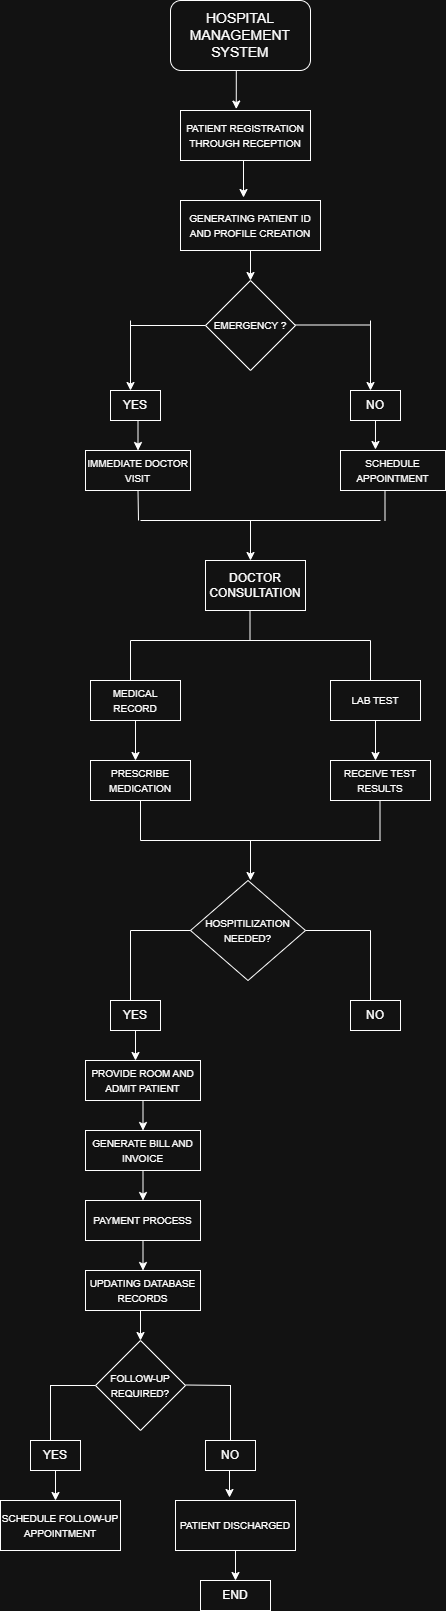

The diagram above was exported from draw.io. Its source (the exported page's mxGraphModel, read from the mxfile embedded in the PNG):
<mxGraphModel dx="872" dy="431" grid="1" gridSize="10" guides="1" tooltips="1" connect="1" arrows="1" fold="1" page="1" pageScale="1" pageWidth="850" pageHeight="1100" math="0" shadow="0">
  <root>
    <mxCell id="0" />
    <mxCell id="1" parent="0" />
    <mxCell id="JFC0kPbhvvhav_rkWFr_-1" parent="1" style="rounded=1;whiteSpace=wrap;html=1;" value="&lt;font style=&quot;font-size: 14px;&quot;&gt;HOSPITAL MANAGEMENT SYSTEM&lt;/font&gt;" vertex="1">
      <mxGeometry height="70" width="140" x="360" y="40" as="geometry" />
    </mxCell>
    <mxCell id="gdlQ1bJtMpqMgKB3ZEVg-1" parent="1" style="rounded=0;whiteSpace=wrap;html=1;" value="&lt;font style=&quot;font-size: 10px;&quot;&gt;PATIENT REGISTRATION THROUGH RECEPTION&lt;/font&gt;" vertex="1">
      <mxGeometry height="50" width="130" x="370" y="150" as="geometry" />
    </mxCell>
    <mxCell id="gdlQ1bJtMpqMgKB3ZEVg-2" edge="1" parent="1" source="JFC0kPbhvvhav_rkWFr_-1" style="edgeStyle=orthogonalEdgeStyle;rounded=0;orthogonalLoop=1;jettySize=auto;html=1;exitX=0.5;exitY=1;exitDx=0;exitDy=0;entryX=0.429;entryY=-0.029;entryDx=0;entryDy=0;entryPerimeter=0;" target="gdlQ1bJtMpqMgKB3ZEVg-1">
      <mxGeometry relative="1" as="geometry" />
    </mxCell>
    <mxCell id="gdlQ1bJtMpqMgKB3ZEVg-8" edge="1" parent="1" source="gdlQ1bJtMpqMgKB3ZEVg-3" style="edgeStyle=orthogonalEdgeStyle;rounded=0;orthogonalLoop=1;jettySize=auto;html=1;exitX=0.5;exitY=1;exitDx=0;exitDy=0;entryX=0.5;entryY=0;entryDx=0;entryDy=0;" target="gdlQ1bJtMpqMgKB3ZEVg-6">
      <mxGeometry relative="1" as="geometry" />
    </mxCell>
    <mxCell id="gdlQ1bJtMpqMgKB3ZEVg-3" parent="1" style="rounded=0;whiteSpace=wrap;html=1;" value="&lt;font style=&quot;font-size: 10px;&quot;&gt;GENERATING PATIENT ID AND PROFILE CREATION&lt;/font&gt;" vertex="1">
      <mxGeometry height="50" width="140" x="370" y="240" as="geometry" />
    </mxCell>
    <mxCell id="gdlQ1bJtMpqMgKB3ZEVg-6" parent="1" style="rhombus;whiteSpace=wrap;html=1;" value="&lt;font style=&quot;font-size: 10px;&quot;&gt;EMERGENCY ?&lt;/font&gt;" vertex="1">
      <mxGeometry height="90" width="90" x="395" y="320" as="geometry" />
    </mxCell>
    <mxCell id="gdlQ1bJtMpqMgKB3ZEVg-7" edge="1" parent="1" source="gdlQ1bJtMpqMgKB3ZEVg-1" style="edgeStyle=orthogonalEdgeStyle;rounded=0;orthogonalLoop=1;jettySize=auto;html=1;exitX=0.5;exitY=1;exitDx=0;exitDy=0;entryX=0.45;entryY=-0.06;entryDx=0;entryDy=0;entryPerimeter=0;" target="gdlQ1bJtMpqMgKB3ZEVg-3">
      <mxGeometry relative="1" as="geometry" />
    </mxCell>
    <mxCell id="gdlQ1bJtMpqMgKB3ZEVg-9" edge="1" parent="1" style="endArrow=none;html=1;rounded=0;entryX=0;entryY=0.5;entryDx=0;entryDy=0;" target="gdlQ1bJtMpqMgKB3ZEVg-6" value="">
      <mxGeometry height="50" relative="1" width="50" as="geometry">
        <Array as="points" />
        <mxPoint x="320" y="365" as="sourcePoint" />
        <mxPoint x="460" y="390" as="targetPoint" />
      </mxGeometry>
    </mxCell>
    <mxCell id="gdlQ1bJtMpqMgKB3ZEVg-10" edge="1" parent="1" style="endArrow=none;html=1;rounded=0;entryX=0;entryY=0.5;entryDx=0;entryDy=0;" value="">
      <mxGeometry height="50" relative="1" width="50" as="geometry">
        <Array as="points" />
        <mxPoint x="485" y="364.5" as="sourcePoint" />
        <mxPoint x="560" y="364.5" as="targetPoint" />
      </mxGeometry>
    </mxCell>
    <mxCell id="gdlQ1bJtMpqMgKB3ZEVg-11" edge="1" parent="1" style="endArrow=classic;html=1;rounded=0;" value="">
      <mxGeometry height="50" relative="1" width="50" as="geometry">
        <Array as="points" />
        <mxPoint x="320" y="360" as="sourcePoint" />
        <mxPoint x="320" y="430" as="targetPoint" />
      </mxGeometry>
    </mxCell>
    <mxCell id="gdlQ1bJtMpqMgKB3ZEVg-12" edge="1" parent="1" style="endArrow=classic;html=1;rounded=0;" value="">
      <mxGeometry height="50" relative="1" width="50" as="geometry">
        <Array as="points" />
        <mxPoint x="560" y="360" as="sourcePoint" />
        <mxPoint x="560" y="430" as="targetPoint" />
      </mxGeometry>
    </mxCell>
    <mxCell id="gdlQ1bJtMpqMgKB3ZEVg-17" edge="1" parent="1" source="gdlQ1bJtMpqMgKB3ZEVg-13" style="edgeStyle=orthogonalEdgeStyle;rounded=0;orthogonalLoop=1;jettySize=auto;html=1;exitX=0.5;exitY=1;exitDx=0;exitDy=0;entryX=0.5;entryY=0;entryDx=0;entryDy=0;" target="gdlQ1bJtMpqMgKB3ZEVg-16">
      <mxGeometry relative="1" as="geometry" />
    </mxCell>
    <mxCell id="gdlQ1bJtMpqMgKB3ZEVg-13" parent="1" style="rounded=0;whiteSpace=wrap;html=1;" value="YES" vertex="1">
      <mxGeometry height="30" width="50" x="300" y="430" as="geometry" />
    </mxCell>
    <mxCell id="gdlQ1bJtMpqMgKB3ZEVg-14" parent="1" style="rounded=0;whiteSpace=wrap;html=1;" value="" vertex="1">
      <mxGeometry width="70" x="540" y="450" as="geometry" />
    </mxCell>
    <mxCell id="gdlQ1bJtMpqMgKB3ZEVg-15" parent="1" style="rounded=0;whiteSpace=wrap;html=1;" value="NO" vertex="1">
      <mxGeometry height="30" width="50" x="540" y="430" as="geometry" />
    </mxCell>
    <mxCell id="gdlQ1bJtMpqMgKB3ZEVg-16" parent="1" style="rounded=0;whiteSpace=wrap;html=1;" value="&lt;font style=&quot;font-size: 10px;&quot;&gt;IMMEDIATE DOCTOR VISIT&lt;/font&gt;" vertex="1">
      <mxGeometry height="40" width="105" x="275" y="490" as="geometry" />
    </mxCell>
    <mxCell id="gdlQ1bJtMpqMgKB3ZEVg-18" parent="1" style="rounded=0;whiteSpace=wrap;html=1;" value="&lt;font style=&quot;font-size: 10px;&quot;&gt;SCHEDULE APPOINTMENT&lt;/font&gt;" vertex="1">
      <mxGeometry height="40" width="105" x="530" y="490" as="geometry" />
    </mxCell>
    <mxCell id="gdlQ1bJtMpqMgKB3ZEVg-19" edge="1" parent="1" source="gdlQ1bJtMpqMgKB3ZEVg-15" style="edgeStyle=orthogonalEdgeStyle;rounded=0;orthogonalLoop=1;jettySize=auto;html=1;exitX=0.5;exitY=1;exitDx=0;exitDy=0;entryX=0.333;entryY=-0.025;entryDx=0;entryDy=0;entryPerimeter=0;" target="gdlQ1bJtMpqMgKB3ZEVg-18">
      <mxGeometry relative="1" as="geometry" />
    </mxCell>
    <mxCell id="gdlQ1bJtMpqMgKB3ZEVg-20" edge="1" parent="1" source="gdlQ1bJtMpqMgKB3ZEVg-16" style="endArrow=none;html=1;rounded=0;exitX=0.5;exitY=1;exitDx=0;exitDy=0;" value="">
      <mxGeometry height="50" relative="1" width="50" as="geometry">
        <Array as="points">
          <mxPoint x="328" y="560" />
        </Array>
        <mxPoint x="410" y="710" as="sourcePoint" />
        <mxPoint x="328" y="560" as="targetPoint" />
      </mxGeometry>
    </mxCell>
    <mxCell id="gdlQ1bJtMpqMgKB3ZEVg-21" edge="1" parent="1" style="endArrow=none;html=1;rounded=0;exitX=0.5;exitY=1;exitDx=0;exitDy=0;" value="">
      <mxGeometry height="50" relative="1" width="50" as="geometry">
        <Array as="points">
          <mxPoint x="574.5" y="560" />
        </Array>
        <mxPoint x="574.5" y="530" as="sourcePoint" />
        <mxPoint x="574.5" y="560" as="targetPoint" />
      </mxGeometry>
    </mxCell>
    <mxCell id="gdlQ1bJtMpqMgKB3ZEVg-23" edge="1" parent="1" style="endArrow=none;html=1;rounded=0;" value="">
      <mxGeometry height="50" relative="1" width="50" as="geometry">
        <Array as="points" />
        <mxPoint x="330" y="560" as="sourcePoint" />
        <mxPoint x="570" y="560" as="targetPoint" />
      </mxGeometry>
    </mxCell>
    <mxCell id="gdlQ1bJtMpqMgKB3ZEVg-24" parent="1" style="rounded=0;whiteSpace=wrap;html=1;" value="DOCTOR CONSULTATION" vertex="1">
      <mxGeometry height="50" width="100" x="395" y="600" as="geometry" />
    </mxCell>
    <mxCell id="gdlQ1bJtMpqMgKB3ZEVg-26" edge="1" parent="1" style="endArrow=classic;html=1;rounded=0;entryX=0.45;entryY=0;entryDx=0;entryDy=0;entryPerimeter=0;" target="gdlQ1bJtMpqMgKB3ZEVg-24" value="">
      <mxGeometry height="50" relative="1" width="50" as="geometry">
        <mxPoint x="440" y="560" as="sourcePoint" />
        <mxPoint x="460" y="660" as="targetPoint" />
      </mxGeometry>
    </mxCell>
    <mxCell id="gdlQ1bJtMpqMgKB3ZEVg-27" edge="1" parent="1" style="endArrow=none;html=1;rounded=0;" value="">
      <mxGeometry height="50" relative="1" width="50" as="geometry">
        <mxPoint x="439.5" y="680" as="sourcePoint" />
        <mxPoint x="439.5" y="650" as="targetPoint" />
      </mxGeometry>
    </mxCell>
    <mxCell id="gdlQ1bJtMpqMgKB3ZEVg-28" edge="1" parent="1" style="endArrow=none;html=1;rounded=0;" value="">
      <mxGeometry height="50" relative="1" width="50" as="geometry">
        <mxPoint x="320" y="680" as="sourcePoint" />
        <mxPoint x="560" y="680" as="targetPoint" />
      </mxGeometry>
    </mxCell>
    <mxCell id="gdlQ1bJtMpqMgKB3ZEVg-29" edge="1" parent="1" style="endArrow=none;html=1;rounded=0;" value="">
      <mxGeometry height="50" relative="1" width="50" as="geometry">
        <mxPoint x="320" y="720" as="sourcePoint" />
        <mxPoint x="320" y="680" as="targetPoint" />
      </mxGeometry>
    </mxCell>
    <mxCell id="gdlQ1bJtMpqMgKB3ZEVg-30" edge="1" parent="1" style="endArrow=none;html=1;rounded=0;" value="">
      <mxGeometry height="50" relative="1" width="50" as="geometry">
        <mxPoint x="560" y="720" as="sourcePoint" />
        <mxPoint x="560" y="680" as="targetPoint" />
      </mxGeometry>
    </mxCell>
    <mxCell id="gdlQ1bJtMpqMgKB3ZEVg-33" edge="1" parent="1" source="gdlQ1bJtMpqMgKB3ZEVg-31" style="edgeStyle=orthogonalEdgeStyle;rounded=0;orthogonalLoop=1;jettySize=auto;html=1;exitX=0.5;exitY=1;exitDx=0;exitDy=0;">
      <mxGeometry relative="1" as="geometry">
        <mxPoint x="325" y="800" as="targetPoint" />
      </mxGeometry>
    </mxCell>
    <mxCell id="gdlQ1bJtMpqMgKB3ZEVg-31" parent="1" style="rounded=0;whiteSpace=wrap;html=1;" value="&lt;font style=&quot;font-size: 10px;&quot;&gt;MEDICAL RECORD&lt;/font&gt;" vertex="1">
      <mxGeometry height="40" width="90" x="280" y="720" as="geometry" />
    </mxCell>
    <mxCell id="gdlQ1bJtMpqMgKB3ZEVg-34" edge="1" parent="1" source="gdlQ1bJtMpqMgKB3ZEVg-32" style="edgeStyle=orthogonalEdgeStyle;rounded=0;orthogonalLoop=1;jettySize=auto;html=1;exitX=0.5;exitY=1;exitDx=0;exitDy=0;">
      <mxGeometry relative="1" as="geometry">
        <mxPoint x="565" y="800" as="targetPoint" />
      </mxGeometry>
    </mxCell>
    <mxCell id="gdlQ1bJtMpqMgKB3ZEVg-32" parent="1" style="rounded=0;whiteSpace=wrap;html=1;" value="&lt;font style=&quot;font-size: 10px;&quot;&gt;LAB TEST&lt;/font&gt;" vertex="1">
      <mxGeometry height="40" width="90" x="520" y="720" as="geometry" />
    </mxCell>
    <mxCell id="gdlQ1bJtMpqMgKB3ZEVg-35" parent="1" style="rounded=0;whiteSpace=wrap;html=1;" value="&lt;font style=&quot;font-size: 10px;&quot;&gt;PRESCRIBE MEDICATION&lt;/font&gt;" vertex="1">
      <mxGeometry height="40" width="100" x="280" y="800" as="geometry" />
    </mxCell>
    <mxCell id="gdlQ1bJtMpqMgKB3ZEVg-36" parent="1" style="rounded=0;whiteSpace=wrap;html=1;" value="&lt;font style=&quot;font-size: 10px;&quot;&gt;RECEIVE TEST RESULTS&lt;/font&gt;" vertex="1">
      <mxGeometry height="40" width="100" x="520" y="800" as="geometry" />
    </mxCell>
    <mxCell id="gdlQ1bJtMpqMgKB3ZEVg-37" edge="1" parent="1" style="endArrow=none;html=1;rounded=0;" value="">
      <mxGeometry height="50" relative="1" width="50" as="geometry">
        <mxPoint x="330" y="880" as="sourcePoint" />
        <mxPoint x="330" y="840" as="targetPoint" />
      </mxGeometry>
    </mxCell>
    <mxCell id="gdlQ1bJtMpqMgKB3ZEVg-38" edge="1" parent="1" style="endArrow=none;html=1;rounded=0;" value="">
      <mxGeometry height="50" relative="1" width="50" as="geometry">
        <mxPoint x="569.5" y="880" as="sourcePoint" />
        <mxPoint x="569.5" y="840" as="targetPoint" />
      </mxGeometry>
    </mxCell>
    <mxCell id="gdlQ1bJtMpqMgKB3ZEVg-40" edge="1" parent="1" style="endArrow=none;html=1;rounded=0;" value="">
      <mxGeometry height="50" relative="1" width="50" as="geometry">
        <mxPoint x="330" y="880" as="sourcePoint" />
        <mxPoint x="570" y="880" as="targetPoint" />
      </mxGeometry>
    </mxCell>
    <mxCell id="gdlQ1bJtMpqMgKB3ZEVg-41" edge="1" parent="1" style="endArrow=classic;html=1;rounded=0;" value="">
      <mxGeometry height="50" relative="1" width="50" as="geometry">
        <mxPoint x="440" y="880" as="sourcePoint" />
        <mxPoint x="440" y="920" as="targetPoint" />
      </mxGeometry>
    </mxCell>
    <mxCell id="gdlQ1bJtMpqMgKB3ZEVg-42" parent="1" style="rhombus;whiteSpace=wrap;html=1;" value="&lt;font style=&quot;font-size: 10px;&quot;&gt;HOSPITILIZATION NEEDED?&lt;/font&gt;" vertex="1">
      <mxGeometry height="100" width="115" x="380" y="920" as="geometry" />
    </mxCell>
    <mxCell id="gdlQ1bJtMpqMgKB3ZEVg-43" edge="1" parent="1" style="endArrow=none;html=1;rounded=0;" value="">
      <mxGeometry height="50" relative="1" width="50" as="geometry">
        <mxPoint x="320" y="970" as="sourcePoint" />
        <mxPoint x="380" y="970" as="targetPoint" />
      </mxGeometry>
    </mxCell>
    <mxCell id="gdlQ1bJtMpqMgKB3ZEVg-45" edge="1" parent="1" source="gdlQ1bJtMpqMgKB3ZEVg-42" style="endArrow=none;html=1;rounded=0;exitX=1;exitY=0.5;exitDx=0;exitDy=0;" value="">
      <mxGeometry height="50" relative="1" width="50" as="geometry">
        <mxPoint x="510" y="1020" as="sourcePoint" />
        <mxPoint x="560" y="970" as="targetPoint" />
      </mxGeometry>
    </mxCell>
    <mxCell id="gdlQ1bJtMpqMgKB3ZEVg-46" edge="1" parent="1" style="endArrow=none;html=1;rounded=0;" value="">
      <mxGeometry height="50" relative="1" width="50" as="geometry">
        <mxPoint x="320" y="1040" as="sourcePoint" />
        <mxPoint x="320" y="970" as="targetPoint" />
      </mxGeometry>
    </mxCell>
    <mxCell id="gdlQ1bJtMpqMgKB3ZEVg-47" edge="1" parent="1" style="endArrow=none;html=1;rounded=0;" value="">
      <mxGeometry height="50" relative="1" width="50" as="geometry">
        <mxPoint x="560" y="1040" as="sourcePoint" />
        <mxPoint x="560" y="970" as="targetPoint" />
      </mxGeometry>
    </mxCell>
    <mxCell id="gdlQ1bJtMpqMgKB3ZEVg-50" edge="1" parent="1" source="gdlQ1bJtMpqMgKB3ZEVg-48" style="edgeStyle=orthogonalEdgeStyle;rounded=0;orthogonalLoop=1;jettySize=auto;html=1;exitX=0.5;exitY=1;exitDx=0;exitDy=0;">
      <mxGeometry relative="1" as="geometry">
        <mxPoint x="325" y="1100" as="targetPoint" />
      </mxGeometry>
    </mxCell>
    <mxCell id="gdlQ1bJtMpqMgKB3ZEVg-48" parent="1" style="rounded=0;whiteSpace=wrap;html=1;" value="YES" vertex="1">
      <mxGeometry height="30" width="50" x="300" y="1040" as="geometry" />
    </mxCell>
    <mxCell id="gdlQ1bJtMpqMgKB3ZEVg-49" parent="1" style="rounded=0;whiteSpace=wrap;html=1;" value="NO" vertex="1">
      <mxGeometry height="30" width="50" x="540" y="1040" as="geometry" />
    </mxCell>
    <mxCell id="gdlQ1bJtMpqMgKB3ZEVg-56" edge="1" parent="1" source="gdlQ1bJtMpqMgKB3ZEVg-51" style="edgeStyle=orthogonalEdgeStyle;rounded=0;orthogonalLoop=1;jettySize=auto;html=1;exitX=0.5;exitY=1;exitDx=0;exitDy=0;entryX=0.5;entryY=0;entryDx=0;entryDy=0;" target="gdlQ1bJtMpqMgKB3ZEVg-54">
      <mxGeometry relative="1" as="geometry" />
    </mxCell>
    <mxCell id="gdlQ1bJtMpqMgKB3ZEVg-51" parent="1" style="rounded=0;whiteSpace=wrap;html=1;" value="&lt;font style=&quot;font-size: 10px;&quot;&gt;PROVIDE ROOM AND ADMIT PATIENT&lt;/font&gt;" vertex="1">
      <mxGeometry height="40" width="115" x="275" y="1100" as="geometry" />
    </mxCell>
    <mxCell id="gdlQ1bJtMpqMgKB3ZEVg-58" edge="1" parent="1" source="gdlQ1bJtMpqMgKB3ZEVg-54" style="edgeStyle=orthogonalEdgeStyle;rounded=0;orthogonalLoop=1;jettySize=auto;html=1;exitX=0.5;exitY=1;exitDx=0;exitDy=0;entryX=0.5;entryY=0;entryDx=0;entryDy=0;" target="gdlQ1bJtMpqMgKB3ZEVg-57">
      <mxGeometry relative="1" as="geometry" />
    </mxCell>
    <mxCell id="gdlQ1bJtMpqMgKB3ZEVg-54" parent="1" style="rounded=0;whiteSpace=wrap;html=1;" value="&lt;font style=&quot;font-size: 10px;&quot;&gt;GENERATE BILL AND INVOICE&lt;/font&gt;" vertex="1">
      <mxGeometry height="40" width="115" x="275" y="1170" as="geometry" />
    </mxCell>
    <mxCell id="gdlQ1bJtMpqMgKB3ZEVg-60" edge="1" parent="1" source="gdlQ1bJtMpqMgKB3ZEVg-57" style="edgeStyle=orthogonalEdgeStyle;rounded=0;orthogonalLoop=1;jettySize=auto;html=1;exitX=0.5;exitY=1;exitDx=0;exitDy=0;entryX=0.5;entryY=0;entryDx=0;entryDy=0;" target="gdlQ1bJtMpqMgKB3ZEVg-59">
      <mxGeometry relative="1" as="geometry" />
    </mxCell>
    <mxCell id="gdlQ1bJtMpqMgKB3ZEVg-57" parent="1" style="rounded=0;whiteSpace=wrap;html=1;" value="&lt;font style=&quot;font-size: 10px;&quot;&gt;PAYMENT PROCESS&lt;/font&gt;" vertex="1">
      <mxGeometry height="40" width="115" x="275" y="1240" as="geometry" />
    </mxCell>
    <mxCell id="gdlQ1bJtMpqMgKB3ZEVg-62" edge="1" parent="1" source="gdlQ1bJtMpqMgKB3ZEVg-59" style="edgeStyle=orthogonalEdgeStyle;rounded=0;orthogonalLoop=1;jettySize=auto;html=1;exitX=0.5;exitY=1;exitDx=0;exitDy=0;entryX=0.5;entryY=0;entryDx=0;entryDy=0;" target="gdlQ1bJtMpqMgKB3ZEVg-61">
      <mxGeometry relative="1" as="geometry" />
    </mxCell>
    <mxCell id="gdlQ1bJtMpqMgKB3ZEVg-59" parent="1" style="rounded=0;whiteSpace=wrap;html=1;" value="&lt;font style=&quot;font-size: 10px;&quot;&gt;UPDATING DATABASE RECORDS&lt;/font&gt;" vertex="1">
      <mxGeometry height="40" width="115" x="275" y="1310" as="geometry" />
    </mxCell>
    <mxCell id="gdlQ1bJtMpqMgKB3ZEVg-61" parent="1" style="rhombus;whiteSpace=wrap;html=1;" value="&lt;font style=&quot;font-size: 10px;&quot;&gt;FOLLOW-UP REQUIRED?&lt;/font&gt;" vertex="1">
      <mxGeometry height="90" width="90" x="285" y="1380" as="geometry" />
    </mxCell>
    <mxCell id="gdlQ1bJtMpqMgKB3ZEVg-63" edge="1" parent="1" source="gdlQ1bJtMpqMgKB3ZEVg-61" style="endArrow=none;html=1;rounded=0;exitX=0;exitY=0.5;exitDx=0;exitDy=0;" value="">
      <mxGeometry height="50" relative="1" width="50" as="geometry">
        <mxPoint x="180" y="1460" as="sourcePoint" />
        <mxPoint x="240" y="1425" as="targetPoint" />
      </mxGeometry>
    </mxCell>
    <mxCell id="gdlQ1bJtMpqMgKB3ZEVg-64" edge="1" parent="1" style="endArrow=none;html=1;rounded=0;" value="">
      <mxGeometry height="50" relative="1" width="50" as="geometry">
        <mxPoint x="420" y="1425" as="sourcePoint" />
        <mxPoint x="375" y="1424.5" as="targetPoint" />
      </mxGeometry>
    </mxCell>
    <mxCell id="gdlQ1bJtMpqMgKB3ZEVg-65" edge="1" parent="1" style="endArrow=none;html=1;rounded=0;" value="">
      <mxGeometry height="50" relative="1" width="50" as="geometry">
        <mxPoint x="240" y="1480" as="sourcePoint" />
        <mxPoint x="240" y="1424.5" as="targetPoint" />
      </mxGeometry>
    </mxCell>
    <mxCell id="gdlQ1bJtMpqMgKB3ZEVg-66" edge="1" parent="1" style="endArrow=none;html=1;rounded=0;" value="">
      <mxGeometry height="50" relative="1" width="50" as="geometry">
        <mxPoint x="420" y="1424.5" as="sourcePoint" />
        <mxPoint x="420" y="1480" as="targetPoint" />
      </mxGeometry>
    </mxCell>
    <mxCell id="gdlQ1bJtMpqMgKB3ZEVg-71" edge="1" parent="1" source="gdlQ1bJtMpqMgKB3ZEVg-68" style="edgeStyle=orthogonalEdgeStyle;rounded=0;orthogonalLoop=1;jettySize=auto;html=1;exitX=0.5;exitY=1;exitDx=0;exitDy=0;">
      <mxGeometry relative="1" as="geometry">
        <mxPoint x="245" y="1540" as="targetPoint" />
      </mxGeometry>
    </mxCell>
    <mxCell id="gdlQ1bJtMpqMgKB3ZEVg-68" parent="1" style="rounded=0;whiteSpace=wrap;html=1;" value="YES" vertex="1">
      <mxGeometry height="30" width="50" x="220" y="1480" as="geometry" />
    </mxCell>
    <mxCell id="gdlQ1bJtMpqMgKB3ZEVg-69" parent="1" style="rounded=0;whiteSpace=wrap;html=1;" value="NO" vertex="1">
      <mxGeometry height="30" width="50" x="395" y="1480" as="geometry" />
    </mxCell>
    <mxCell id="gdlQ1bJtMpqMgKB3ZEVg-72" parent="1" style="rounded=0;whiteSpace=wrap;html=1;" value="&lt;font style=&quot;font-size: 10px;&quot;&gt;SCHEDULE FOLLOW-UP APPOINTMENT&lt;/font&gt;" vertex="1">
      <mxGeometry height="50" width="120" x="190" y="1540" as="geometry" />
    </mxCell>
    <mxCell id="gdlQ1bJtMpqMgKB3ZEVg-76" edge="1" parent="1" source="gdlQ1bJtMpqMgKB3ZEVg-73" style="edgeStyle=orthogonalEdgeStyle;rounded=0;orthogonalLoop=1;jettySize=auto;html=1;exitX=0.5;exitY=1;exitDx=0;exitDy=0;entryX=0.5;entryY=0;entryDx=0;entryDy=0;" target="gdlQ1bJtMpqMgKB3ZEVg-75">
      <mxGeometry relative="1" as="geometry" />
    </mxCell>
    <mxCell id="gdlQ1bJtMpqMgKB3ZEVg-73" parent="1" style="rounded=0;whiteSpace=wrap;html=1;" value="&lt;font style=&quot;font-size: 10px;&quot;&gt;PATIENT DISCHARGED&lt;/font&gt;" vertex="1">
      <mxGeometry height="50" width="120" x="365" y="1540" as="geometry" />
    </mxCell>
    <mxCell id="gdlQ1bJtMpqMgKB3ZEVg-74" edge="1" parent="1" source="gdlQ1bJtMpqMgKB3ZEVg-69" style="edgeStyle=orthogonalEdgeStyle;rounded=0;orthogonalLoop=1;jettySize=auto;html=1;exitX=0.5;exitY=1;exitDx=0;exitDy=0;entryX=0.45;entryY=-0.06;entryDx=0;entryDy=0;entryPerimeter=0;" target="gdlQ1bJtMpqMgKB3ZEVg-73">
      <mxGeometry relative="1" as="geometry" />
    </mxCell>
    <mxCell id="gdlQ1bJtMpqMgKB3ZEVg-75" parent="1" style="rounded=0;whiteSpace=wrap;html=1;" value="END" vertex="1">
      <mxGeometry height="30" width="70" x="390" y="1620" as="geometry" />
    </mxCell>
  </root>
</mxGraphModel>